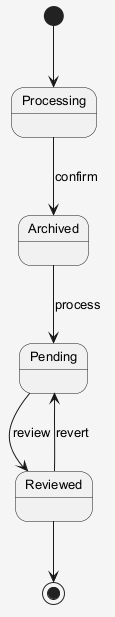

The diagram above was rendered by PlantUML. Its source (embedded in the PNG):
@startuml
skinparam shadowing false
skinparam backgroundColor #F5F5F5
skinparam defaultFontSize 13
[*] --> Processing
Processing --> Archived : confirm
Archived --> Pending : process
Pending --> Reviewed : review
Reviewed --> Pending : revert
Reviewed --> [*]
@enduml